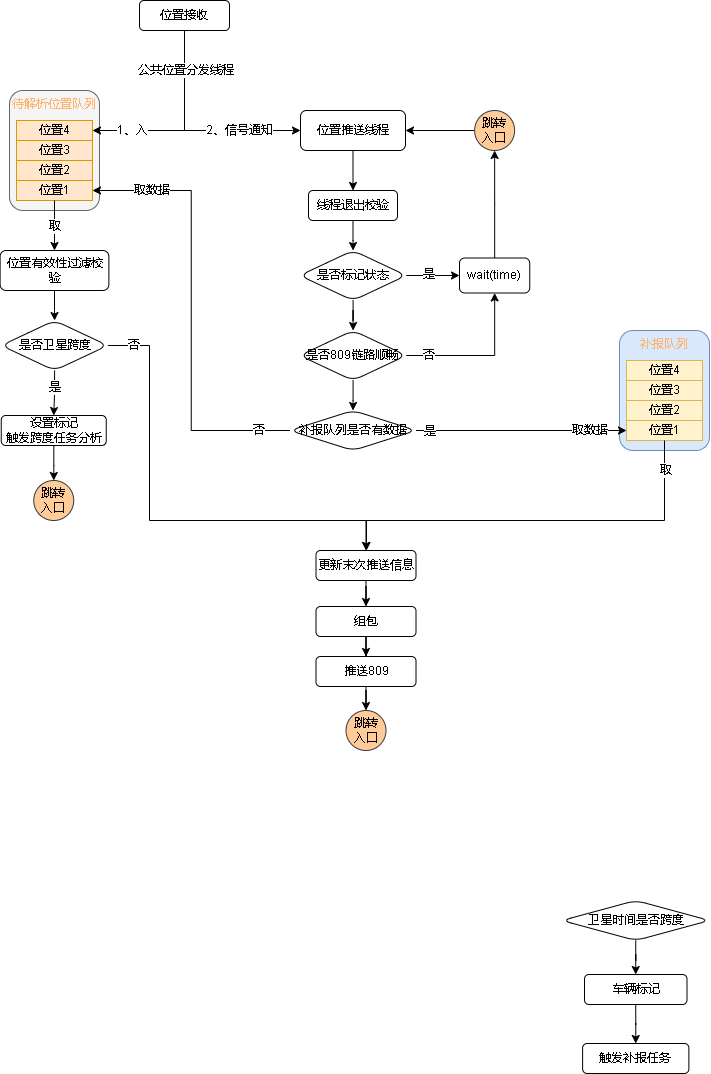

The diagram above was exported from draw.io. Its source (the exported page's mxGraphModel, read from the mxfile embedded in the PNG):
<mxGraphModel dx="1185" dy="628" grid="1" gridSize="10" guides="1" tooltips="1" connect="1" arrows="1" fold="1" page="1" pageScale="1" pageWidth="827" pageHeight="1169" math="0" shadow="0">
  <root>
    <mxCell id="0" />
    <mxCell id="1" parent="0" />
    <mxCell id="a8c78l5ZNmUXM9-ktSDC-53" style="edgeStyle=orthogonalEdgeStyle;rounded=0;orthogonalLoop=1;jettySize=auto;html=1;fontColor=#000000;" edge="1" parent="1" source="a8c78l5ZNmUXM9-ktSDC-5" target="a8c78l5ZNmUXM9-ktSDC-52">
      <mxGeometry relative="1" as="geometry">
        <Array as="points">
          <mxPoint x="245" y="180" />
          <mxPoint x="353" y="180" />
        </Array>
      </mxGeometry>
    </mxCell>
    <mxCell id="a8c78l5ZNmUXM9-ktSDC-54" value="2、信号通知" style="edgeLabel;html=1;align=center;verticalAlign=middle;resizable=0;points=[];fontColor=#000000;" vertex="1" connectable="0" parent="a8c78l5ZNmUXM9-ktSDC-53">
      <mxGeometry x="0.6644" relative="1" as="geometry">
        <mxPoint x="-25" as="offset" />
      </mxGeometry>
    </mxCell>
    <mxCell id="a8c78l5ZNmUXM9-ktSDC-5" value="位置接收" style="rounded=1;whiteSpace=wrap;html=1;" vertex="1" parent="1">
      <mxGeometry x="200" y="50" width="90" height="30" as="geometry" />
    </mxCell>
    <mxCell id="a8c78l5ZNmUXM9-ktSDC-10" value="" style="edgeStyle=orthogonalEdgeStyle;rounded=0;orthogonalLoop=1;jettySize=auto;html=1;" edge="1" parent="1" source="a8c78l5ZNmUXM9-ktSDC-7" target="a8c78l5ZNmUXM9-ktSDC-9">
      <mxGeometry relative="1" as="geometry" />
    </mxCell>
    <mxCell id="a8c78l5ZNmUXM9-ktSDC-7" value="卫星时间是否跨度" style="rhombus;whiteSpace=wrap;html=1;rounded=1;" vertex="1" parent="1">
      <mxGeometry x="622.5" y="950" width="147.5" height="40" as="geometry" />
    </mxCell>
    <mxCell id="a8c78l5ZNmUXM9-ktSDC-13" value="" style="edgeStyle=orthogonalEdgeStyle;rounded=0;orthogonalLoop=1;jettySize=auto;html=1;" edge="1" parent="1" source="a8c78l5ZNmUXM9-ktSDC-9" target="a8c78l5ZNmUXM9-ktSDC-12">
      <mxGeometry relative="1" as="geometry" />
    </mxCell>
    <mxCell id="a8c78l5ZNmUXM9-ktSDC-9" value="车辆标记" style="whiteSpace=wrap;html=1;rounded=1;" vertex="1" parent="1">
      <mxGeometry x="645" y="1024" width="102.5" height="30" as="geometry" />
    </mxCell>
    <mxCell id="a8c78l5ZNmUXM9-ktSDC-12" value="触发补报任务" style="whiteSpace=wrap;html=1;rounded=1;" vertex="1" parent="1">
      <mxGeometry x="643.12" y="1093" width="106.25" height="30" as="geometry" />
    </mxCell>
    <mxCell id="a8c78l5ZNmUXM9-ktSDC-32" value="" style="group" vertex="1" connectable="0" parent="1">
      <mxGeometry x="70" y="140" width="90" height="120" as="geometry" />
    </mxCell>
    <mxCell id="a8c78l5ZNmUXM9-ktSDC-27" value="&lt;font color=&quot;#ffb570&quot;&gt;待解析位置队列&lt;/font&gt;" style="rounded=1;whiteSpace=wrap;html=1;verticalAlign=top;fillColor=#f5f5f5;fontColor=#333333;strokeColor=#666666;" vertex="1" parent="a8c78l5ZNmUXM9-ktSDC-32">
      <mxGeometry width="90" height="120" as="geometry" />
    </mxCell>
    <mxCell id="a8c78l5ZNmUXM9-ktSDC-28" value="&lt;font color=&quot;#000000&quot;&gt;位置4&lt;/font&gt;" style="rounded=0;whiteSpace=wrap;html=1;fillColor=#ffe6cc;strokeColor=#d79b00;" vertex="1" parent="a8c78l5ZNmUXM9-ktSDC-32">
      <mxGeometry x="7" y="30" width="76" height="20" as="geometry" />
    </mxCell>
    <mxCell id="a8c78l5ZNmUXM9-ktSDC-29" value="&lt;font color=&quot;#000000&quot;&gt;位置3&lt;/font&gt;" style="rounded=0;whiteSpace=wrap;html=1;fillColor=#ffe6cc;strokeColor=#d79b00;" vertex="1" parent="a8c78l5ZNmUXM9-ktSDC-32">
      <mxGeometry x="7" y="50" width="76" height="20" as="geometry" />
    </mxCell>
    <mxCell id="a8c78l5ZNmUXM9-ktSDC-30" value="&lt;font color=&quot;#000000&quot;&gt;位置2&lt;/font&gt;" style="rounded=0;whiteSpace=wrap;html=1;fillColor=#ffe6cc;strokeColor=#d79b00;" vertex="1" parent="a8c78l5ZNmUXM9-ktSDC-32">
      <mxGeometry x="7" y="70" width="76" height="20" as="geometry" />
    </mxCell>
    <mxCell id="a8c78l5ZNmUXM9-ktSDC-31" value="&lt;font color=&quot;#000000&quot;&gt;位置1&lt;/font&gt;" style="rounded=0;whiteSpace=wrap;html=1;fillColor=#ffe6cc;strokeColor=#d79b00;" vertex="1" parent="a8c78l5ZNmUXM9-ktSDC-32">
      <mxGeometry x="7" y="90" width="76" height="20" as="geometry" />
    </mxCell>
    <mxCell id="a8c78l5ZNmUXM9-ktSDC-33" value="" style="group" vertex="1" connectable="0" parent="1">
      <mxGeometry x="680" y="380" width="90" height="120" as="geometry" />
    </mxCell>
    <mxCell id="a8c78l5ZNmUXM9-ktSDC-34" value="&lt;font color=&quot;#ffb570&quot;&gt;补报队列&lt;/font&gt;" style="rounded=1;whiteSpace=wrap;html=1;verticalAlign=top;fillColor=#dae8fc;strokeColor=#6c8ebf;" vertex="1" parent="a8c78l5ZNmUXM9-ktSDC-33">
      <mxGeometry width="90" height="120" as="geometry" />
    </mxCell>
    <mxCell id="a8c78l5ZNmUXM9-ktSDC-35" value="&lt;font color=&quot;#000000&quot;&gt;位置4&lt;/font&gt;" style="rounded=0;whiteSpace=wrap;html=1;fillColor=#fff2cc;strokeColor=#d6b656;" vertex="1" parent="a8c78l5ZNmUXM9-ktSDC-33">
      <mxGeometry x="7" y="30" width="76" height="20" as="geometry" />
    </mxCell>
    <mxCell id="a8c78l5ZNmUXM9-ktSDC-36" value="&lt;font color=&quot;#000000&quot;&gt;位置3&lt;/font&gt;" style="rounded=0;whiteSpace=wrap;html=1;fillColor=#fff2cc;strokeColor=#d6b656;" vertex="1" parent="a8c78l5ZNmUXM9-ktSDC-33">
      <mxGeometry x="7" y="50" width="76" height="20" as="geometry" />
    </mxCell>
    <mxCell id="a8c78l5ZNmUXM9-ktSDC-37" value="&lt;font color=&quot;#000000&quot;&gt;位置2&lt;/font&gt;" style="rounded=0;whiteSpace=wrap;html=1;fillColor=#fff2cc;strokeColor=#d6b656;" vertex="1" parent="a8c78l5ZNmUXM9-ktSDC-33">
      <mxGeometry x="7" y="70" width="76" height="20" as="geometry" />
    </mxCell>
    <mxCell id="a8c78l5ZNmUXM9-ktSDC-38" value="&lt;font color=&quot;#000000&quot;&gt;位置1&lt;/font&gt;" style="rounded=0;whiteSpace=wrap;html=1;fillColor=#fff2cc;strokeColor=#d6b656;" vertex="1" parent="a8c78l5ZNmUXM9-ktSDC-33">
      <mxGeometry x="7" y="90" width="76" height="20" as="geometry" />
    </mxCell>
    <mxCell id="a8c78l5ZNmUXM9-ktSDC-44" style="edgeStyle=orthogonalEdgeStyle;rounded=0;orthogonalLoop=1;jettySize=auto;html=1;entryX=1;entryY=0.5;entryDx=0;entryDy=0;fontColor=#000000;exitX=0.5;exitY=1;exitDx=0;exitDy=0;" edge="1" parent="1" source="a8c78l5ZNmUXM9-ktSDC-5" target="a8c78l5ZNmUXM9-ktSDC-28">
      <mxGeometry relative="1" as="geometry" />
    </mxCell>
    <mxCell id="a8c78l5ZNmUXM9-ktSDC-45" value="1、入" style="edgeLabel;html=1;align=center;verticalAlign=middle;resizable=0;points=[];fontColor=#000000;" vertex="1" connectable="0" parent="a8c78l5ZNmUXM9-ktSDC-44">
      <mxGeometry x="0.4793" y="1" relative="1" as="geometry">
        <mxPoint x="-11" y="-1" as="offset" />
      </mxGeometry>
    </mxCell>
    <mxCell id="a8c78l5ZNmUXM9-ktSDC-55" value="公共位置分发线程" style="edgeLabel;html=1;align=center;verticalAlign=middle;resizable=0;points=[];fontColor=#000000;" vertex="1" connectable="0" parent="a8c78l5ZNmUXM9-ktSDC-44">
      <mxGeometry x="-0.6911" y="1" relative="1" as="geometry">
        <mxPoint y="10" as="offset" />
      </mxGeometry>
    </mxCell>
    <mxCell id="a8c78l5ZNmUXM9-ktSDC-46" style="edgeStyle=orthogonalEdgeStyle;rounded=0;orthogonalLoop=1;jettySize=auto;html=1;exitX=0.5;exitY=1;exitDx=0;exitDy=0;fontColor=#000000;" edge="1" parent="1" source="a8c78l5ZNmUXM9-ktSDC-31" target="a8c78l5ZNmUXM9-ktSDC-48">
      <mxGeometry relative="1" as="geometry">
        <mxPoint x="115" y="310" as="targetPoint" />
      </mxGeometry>
    </mxCell>
    <mxCell id="a8c78l5ZNmUXM9-ktSDC-47" value="取" style="edgeLabel;html=1;align=center;verticalAlign=middle;resizable=0;points=[];fontColor=#000000;" vertex="1" connectable="0" parent="a8c78l5ZNmUXM9-ktSDC-46">
      <mxGeometry x="-0.242" relative="1" as="geometry">
        <mxPoint y="6" as="offset" />
      </mxGeometry>
    </mxCell>
    <mxCell id="a8c78l5ZNmUXM9-ktSDC-51" style="edgeStyle=orthogonalEdgeStyle;rounded=0;orthogonalLoop=1;jettySize=auto;html=1;fontColor=#000000;" edge="1" parent="1" source="a8c78l5ZNmUXM9-ktSDC-48" target="a8c78l5ZNmUXM9-ktSDC-98">
      <mxGeometry relative="1" as="geometry">
        <mxPoint x="115" y="370" as="targetPoint" />
      </mxGeometry>
    </mxCell>
    <mxCell id="a8c78l5ZNmUXM9-ktSDC-48" value="位置有效性过滤校验" style="rounded=1;whiteSpace=wrap;html=1;fontFamily=Helvetica;fontSize=12;fontColor=default;align=center;strokeColor=default;fillColor=default;" vertex="1" parent="1">
      <mxGeometry x="60.62" y="300" width="108.75" height="40" as="geometry" />
    </mxCell>
    <mxCell id="a8c78l5ZNmUXM9-ktSDC-67" style="edgeStyle=orthogonalEdgeStyle;rounded=0;orthogonalLoop=1;jettySize=auto;html=1;entryX=0.5;entryY=0;entryDx=0;entryDy=0;fontColor=#000000;" edge="1" parent="1" source="a8c78l5ZNmUXM9-ktSDC-52" target="a8c78l5ZNmUXM9-ktSDC-65">
      <mxGeometry relative="1" as="geometry" />
    </mxCell>
    <mxCell id="a8c78l5ZNmUXM9-ktSDC-52" value="位置推送线程" style="rounded=1;whiteSpace=wrap;html=1;fontColor=#000000;" vertex="1" parent="1">
      <mxGeometry x="361" y="160" width="105" height="40" as="geometry" />
    </mxCell>
    <mxCell id="a8c78l5ZNmUXM9-ktSDC-63" value="" style="edgeStyle=orthogonalEdgeStyle;rounded=0;orthogonalLoop=1;jettySize=auto;html=1;fontColor=#000000;" edge="1" parent="1" source="a8c78l5ZNmUXM9-ktSDC-58" target="a8c78l5ZNmUXM9-ktSDC-62">
      <mxGeometry relative="1" as="geometry" />
    </mxCell>
    <mxCell id="a8c78l5ZNmUXM9-ktSDC-69" value="是" style="edgeLabel;html=1;align=center;verticalAlign=middle;resizable=0;points=[];fontColor=#000000;" vertex="1" connectable="0" parent="a8c78l5ZNmUXM9-ktSDC-63">
      <mxGeometry x="-0.1929" y="1" relative="1" as="geometry">
        <mxPoint as="offset" />
      </mxGeometry>
    </mxCell>
    <mxCell id="a8c78l5ZNmUXM9-ktSDC-79" style="edgeStyle=orthogonalEdgeStyle;rounded=0;orthogonalLoop=1;jettySize=auto;html=1;fontColor=#000000;" edge="1" parent="1" source="a8c78l5ZNmUXM9-ktSDC-58" target="a8c78l5ZNmUXM9-ktSDC-77">
      <mxGeometry relative="1" as="geometry" />
    </mxCell>
    <mxCell id="a8c78l5ZNmUXM9-ktSDC-58" value="是否标记状态" style="rhombus;whiteSpace=wrap;html=1;fontColor=#000000;rounded=1;" vertex="1" parent="1">
      <mxGeometry x="360.25" y="300" width="106.5" height="50" as="geometry" />
    </mxCell>
    <mxCell id="a8c78l5ZNmUXM9-ktSDC-114" style="edgeStyle=orthogonalEdgeStyle;rounded=0;orthogonalLoop=1;jettySize=auto;html=1;entryX=0.5;entryY=1;entryDx=0;entryDy=0;fontColor=#000000;" edge="1" parent="1" source="a8c78l5ZNmUXM9-ktSDC-62" target="a8c78l5ZNmUXM9-ktSDC-112">
      <mxGeometry relative="1" as="geometry" />
    </mxCell>
    <mxCell id="a8c78l5ZNmUXM9-ktSDC-62" value="wait(time)" style="whiteSpace=wrap;html=1;rounded=1;" vertex="1" parent="1">
      <mxGeometry x="520" y="307.5" width="70.25" height="35" as="geometry" />
    </mxCell>
    <mxCell id="a8c78l5ZNmUXM9-ktSDC-68" style="edgeStyle=orthogonalEdgeStyle;rounded=0;orthogonalLoop=1;jettySize=auto;html=1;fontColor=#000000;" edge="1" parent="1" source="a8c78l5ZNmUXM9-ktSDC-65" target="a8c78l5ZNmUXM9-ktSDC-58">
      <mxGeometry relative="1" as="geometry" />
    </mxCell>
    <mxCell id="a8c78l5ZNmUXM9-ktSDC-65" value="线程退出校验" style="rounded=1;whiteSpace=wrap;html=1;fontFamily=Helvetica;fontSize=12;fontColor=#000000;align=center;strokeColor=default;fillColor=default;" vertex="1" parent="1">
      <mxGeometry x="369" y="240" width="89" height="30" as="geometry" />
    </mxCell>
    <mxCell id="a8c78l5ZNmUXM9-ktSDC-80" style="edgeStyle=orthogonalEdgeStyle;rounded=0;orthogonalLoop=1;jettySize=auto;html=1;fontColor=#000000;" edge="1" parent="1" source="a8c78l5ZNmUXM9-ktSDC-77" target="a8c78l5ZNmUXM9-ktSDC-62">
      <mxGeometry relative="1" as="geometry" />
    </mxCell>
    <mxCell id="a8c78l5ZNmUXM9-ktSDC-81" value="否" style="edgeLabel;html=1;align=center;verticalAlign=middle;resizable=0;points=[];fontColor=#000000;" vertex="1" connectable="0" parent="a8c78l5ZNmUXM9-ktSDC-80">
      <mxGeometry x="-0.7695" y="-3" relative="1" as="geometry">
        <mxPoint x="4" y="-3" as="offset" />
      </mxGeometry>
    </mxCell>
    <mxCell id="a8c78l5ZNmUXM9-ktSDC-82" style="edgeStyle=orthogonalEdgeStyle;rounded=0;orthogonalLoop=1;jettySize=auto;html=1;entryX=1;entryY=0.5;entryDx=0;entryDy=0;fontColor=#000000;exitX=0;exitY=0.5;exitDx=0;exitDy=0;" edge="1" parent="1" source="a8c78l5ZNmUXM9-ktSDC-88" target="a8c78l5ZNmUXM9-ktSDC-31">
      <mxGeometry relative="1" as="geometry" />
    </mxCell>
    <mxCell id="a8c78l5ZNmUXM9-ktSDC-83" value="取数据" style="edgeLabel;html=1;align=center;verticalAlign=middle;resizable=0;points=[];fontColor=#000000;" vertex="1" connectable="0" parent="a8c78l5ZNmUXM9-ktSDC-82">
      <mxGeometry x="0.6492" y="-1" relative="1" as="geometry">
        <mxPoint x="-18" y="1" as="offset" />
      </mxGeometry>
    </mxCell>
    <mxCell id="a8c78l5ZNmUXM9-ktSDC-84" value="否" style="edgeLabel;html=1;align=center;verticalAlign=middle;resizable=0;points=[];fontColor=#000000;" vertex="1" connectable="0" parent="a8c78l5ZNmUXM9-ktSDC-82">
      <mxGeometry x="-0.8558" y="1" relative="1" as="geometry">
        <mxPoint y="-1" as="offset" />
      </mxGeometry>
    </mxCell>
    <mxCell id="a8c78l5ZNmUXM9-ktSDC-89" value="" style="edgeStyle=orthogonalEdgeStyle;rounded=0;orthogonalLoop=1;jettySize=auto;html=1;fontColor=#000000;" edge="1" parent="1" source="a8c78l5ZNmUXM9-ktSDC-77" target="a8c78l5ZNmUXM9-ktSDC-88">
      <mxGeometry relative="1" as="geometry" />
    </mxCell>
    <mxCell id="a8c78l5ZNmUXM9-ktSDC-77" value="是否809链路顺畅" style="rhombus;whiteSpace=wrap;html=1;fontColor=#000000;rounded=1;" vertex="1" parent="1">
      <mxGeometry x="360.25" y="380" width="106.5" height="50" as="geometry" />
    </mxCell>
    <mxCell id="a8c78l5ZNmUXM9-ktSDC-90" style="edgeStyle=orthogonalEdgeStyle;rounded=0;orthogonalLoop=1;jettySize=auto;html=1;fontColor=#000000;" edge="1" parent="1" source="a8c78l5ZNmUXM9-ktSDC-88" target="a8c78l5ZNmUXM9-ktSDC-38">
      <mxGeometry relative="1" as="geometry" />
    </mxCell>
    <mxCell id="a8c78l5ZNmUXM9-ktSDC-91" value="是" style="edgeLabel;html=1;align=center;verticalAlign=middle;resizable=0;points=[];fontColor=#000000;" vertex="1" connectable="0" parent="a8c78l5ZNmUXM9-ktSDC-90">
      <mxGeometry x="-0.7207" y="-1" relative="1" as="geometry">
        <mxPoint x="-16" as="offset" />
      </mxGeometry>
    </mxCell>
    <mxCell id="a8c78l5ZNmUXM9-ktSDC-92" value="取数据" style="edgeLabel;html=1;align=center;verticalAlign=middle;resizable=0;points=[];fontColor=#000000;" vertex="1" connectable="0" parent="a8c78l5ZNmUXM9-ktSDC-90">
      <mxGeometry x="0.6488" relative="1" as="geometry">
        <mxPoint as="offset" />
      </mxGeometry>
    </mxCell>
    <mxCell id="a8c78l5ZNmUXM9-ktSDC-88" value="补报队列是否有数据" style="rhombus;whiteSpace=wrap;html=1;fontColor=#000000;rounded=1;" vertex="1" parent="1">
      <mxGeometry x="350.5" y="460" width="126" height="40" as="geometry" />
    </mxCell>
    <mxCell id="a8c78l5ZNmUXM9-ktSDC-93" style="edgeStyle=orthogonalEdgeStyle;rounded=0;orthogonalLoop=1;jettySize=auto;html=1;exitX=0.5;exitY=1;exitDx=0;exitDy=0;fontColor=#000000;entryX=0.5;entryY=0;entryDx=0;entryDy=0;" edge="1" parent="1" source="a8c78l5ZNmUXM9-ktSDC-38" target="a8c78l5ZNmUXM9-ktSDC-102">
      <mxGeometry relative="1" as="geometry">
        <mxPoint x="725.2068965517242" y="550" as="targetPoint" />
        <Array as="points">
          <mxPoint x="725" y="570" />
          <mxPoint x="427" y="570" />
        </Array>
      </mxGeometry>
    </mxCell>
    <mxCell id="a8c78l5ZNmUXM9-ktSDC-94" value="取" style="edgeLabel;html=1;align=center;verticalAlign=middle;resizable=0;points=[];fontColor=#000000;" vertex="1" connectable="0" parent="a8c78l5ZNmUXM9-ktSDC-93">
      <mxGeometry x="-0.2137" y="1" relative="1" as="geometry">
        <mxPoint x="81" y="-51" as="offset" />
      </mxGeometry>
    </mxCell>
    <mxCell id="a8c78l5ZNmUXM9-ktSDC-122" style="edgeStyle=orthogonalEdgeStyle;rounded=0;orthogonalLoop=1;jettySize=auto;html=1;fontColor=#000000;" edge="1" parent="1" source="a8c78l5ZNmUXM9-ktSDC-95" target="a8c78l5ZNmUXM9-ktSDC-121">
      <mxGeometry relative="1" as="geometry" />
    </mxCell>
    <mxCell id="a8c78l5ZNmUXM9-ktSDC-95" value="推送809" style="rounded=1;whiteSpace=wrap;html=1;fontColor=#000000;" vertex="1" parent="1">
      <mxGeometry x="376.5" y="706" width="100" height="30" as="geometry" />
    </mxCell>
    <mxCell id="a8c78l5ZNmUXM9-ktSDC-99" style="edgeStyle=orthogonalEdgeStyle;rounded=0;orthogonalLoop=1;jettySize=auto;html=1;fontColor=#000000;entryX=0.5;entryY=0;entryDx=0;entryDy=0;" edge="1" parent="1" source="a8c78l5ZNmUXM9-ktSDC-98" target="a8c78l5ZNmUXM9-ktSDC-108">
      <mxGeometry relative="1" as="geometry">
        <mxPoint x="115" y="470" as="targetPoint" />
      </mxGeometry>
    </mxCell>
    <mxCell id="a8c78l5ZNmUXM9-ktSDC-107" value="是" style="edgeLabel;html=1;align=center;verticalAlign=middle;resizable=0;points=[];fontColor=#000000;" vertex="1" connectable="0" parent="a8c78l5ZNmUXM9-ktSDC-99">
      <mxGeometry x="-0.262" y="-1" relative="1" as="geometry">
        <mxPoint as="offset" />
      </mxGeometry>
    </mxCell>
    <mxCell id="a8c78l5ZNmUXM9-ktSDC-100" style="edgeStyle=orthogonalEdgeStyle;rounded=0;orthogonalLoop=1;jettySize=auto;html=1;fontColor=#000000;" edge="1" parent="1" source="a8c78l5ZNmUXM9-ktSDC-98" target="a8c78l5ZNmUXM9-ktSDC-102">
      <mxGeometry relative="1" as="geometry">
        <Array as="points">
          <mxPoint x="210" y="395" />
          <mxPoint x="210" y="570" />
          <mxPoint x="427" y="570" />
        </Array>
      </mxGeometry>
    </mxCell>
    <mxCell id="a8c78l5ZNmUXM9-ktSDC-101" value="否" style="edgeLabel;html=1;align=center;verticalAlign=middle;resizable=0;points=[];fontColor=#000000;" vertex="1" connectable="0" parent="a8c78l5ZNmUXM9-ktSDC-100">
      <mxGeometry x="-0.8534" y="1" relative="1" as="geometry">
        <mxPoint x="-9" y="1" as="offset" />
      </mxGeometry>
    </mxCell>
    <mxCell id="a8c78l5ZNmUXM9-ktSDC-98" value="是否卫星跨度" style="rhombus;whiteSpace=wrap;html=1;fontColor=#000000;rounded=1;" vertex="1" parent="1">
      <mxGeometry x="61.75000000000001" y="370" width="106.5" height="50" as="geometry" />
    </mxCell>
    <mxCell id="a8c78l5ZNmUXM9-ktSDC-105" style="edgeStyle=orthogonalEdgeStyle;rounded=0;orthogonalLoop=1;jettySize=auto;html=1;fontColor=#000000;" edge="1" parent="1" source="a8c78l5ZNmUXM9-ktSDC-102" target="a8c78l5ZNmUXM9-ktSDC-104">
      <mxGeometry relative="1" as="geometry" />
    </mxCell>
    <mxCell id="a8c78l5ZNmUXM9-ktSDC-102" value="更新末次推送信息" style="rounded=1;whiteSpace=wrap;html=1;fontColor=#000000;" vertex="1" parent="1">
      <mxGeometry x="376.5" y="600" width="100" height="30" as="geometry" />
    </mxCell>
    <mxCell id="a8c78l5ZNmUXM9-ktSDC-106" style="edgeStyle=orthogonalEdgeStyle;rounded=0;orthogonalLoop=1;jettySize=auto;html=1;fontColor=#000000;" edge="1" parent="1" source="a8c78l5ZNmUXM9-ktSDC-104" target="a8c78l5ZNmUXM9-ktSDC-95">
      <mxGeometry relative="1" as="geometry" />
    </mxCell>
    <mxCell id="a8c78l5ZNmUXM9-ktSDC-104" value="组包" style="rounded=1;whiteSpace=wrap;html=1;fontColor=#000000;" vertex="1" parent="1">
      <mxGeometry x="376.5" y="656" width="100" height="30" as="geometry" />
    </mxCell>
    <mxCell id="a8c78l5ZNmUXM9-ktSDC-118" style="edgeStyle=orthogonalEdgeStyle;rounded=0;orthogonalLoop=1;jettySize=auto;html=1;fontColor=#000000;" edge="1" parent="1" source="a8c78l5ZNmUXM9-ktSDC-108" target="a8c78l5ZNmUXM9-ktSDC-117">
      <mxGeometry relative="1" as="geometry" />
    </mxCell>
    <mxCell id="a8c78l5ZNmUXM9-ktSDC-108" value="设置标记&lt;br&gt;触发跨度任务分析" style="rounded=1;whiteSpace=wrap;html=1;fontColor=#000000;" vertex="1" parent="1">
      <mxGeometry x="61.75" y="465" width="104.99" height="30" as="geometry" />
    </mxCell>
    <mxCell id="a8c78l5ZNmUXM9-ktSDC-115" style="edgeStyle=orthogonalEdgeStyle;rounded=0;orthogonalLoop=1;jettySize=auto;html=1;entryX=1;entryY=0.5;entryDx=0;entryDy=0;fontColor=#000000;" edge="1" parent="1" source="a8c78l5ZNmUXM9-ktSDC-112" target="a8c78l5ZNmUXM9-ktSDC-52">
      <mxGeometry relative="1" as="geometry" />
    </mxCell>
    <mxCell id="a8c78l5ZNmUXM9-ktSDC-112" value="跳转&lt;br&gt;入口" style="ellipse;whiteSpace=wrap;html=1;fillColor=#ffcc99;strokeColor=#36393d;" vertex="1" parent="1">
      <mxGeometry x="535.13" y="160" width="40" height="40" as="geometry" />
    </mxCell>
    <mxCell id="a8c78l5ZNmUXM9-ktSDC-117" value="跳转&lt;br&gt;入口" style="ellipse;whiteSpace=wrap;html=1;fillColor=#ffcc99;strokeColor=#36393d;" vertex="1" parent="1">
      <mxGeometry x="94.24000000000001" y="530" width="40" height="40" as="geometry" />
    </mxCell>
    <mxCell id="a8c78l5ZNmUXM9-ktSDC-121" value="跳转&lt;br&gt;入口" style="ellipse;whiteSpace=wrap;html=1;fillColor=#ffcc99;strokeColor=#36393d;" vertex="1" parent="1">
      <mxGeometry x="406.5" y="760" width="40" height="40" as="geometry" />
    </mxCell>
  </root>
</mxGraphModel>